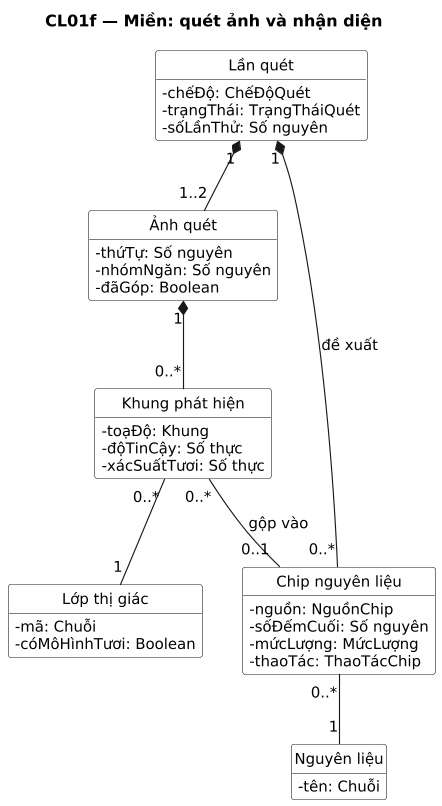

The diagram above was rendered by PlantUML. Its source (embedded in the PNG):
@startuml
title CL01f — Miền: quét ảnh và nhận diện
' Sinh từ docs/sad/tools/diagrams/model.py — sửa ở đó rồi chạy gen_puml.py, không sửa tay.
skinparam shadowing false
skinparam defaultFontName DejaVu Sans
skinparam defaultFontSize 13
skinparam dpi 110

hide circle
hide empty members
skinparam classAttributeIconSize 0
skinparam ClassBackgroundColor White

class "Lần quét" as LQ {
  -chếĐộ: ChếĐộQuét
  -trạngThái: TrạngTháiQuét
  -sốLầnThử: Số nguyên
}
class "Ảnh quét" as AQ {
  -thứTự: Số nguyên
  -nhómNgăn: Số nguyên
  -đãGóp: Boolean
}
class "Khung phát hiện" as KH {
  -toạĐộ: Khung
  -độTinCậy: Số thực
  -xácSuấtTươi: Số thực
}
class "Chip nguyên liệu" as CHIP {
  -nguồn: NguồnChip
  -sốĐếmCuối: Số nguyên
  -mứcLượng: MứcLượng
  -thaoTác: ThaoTácChip
}
class "Lớp thị giác" as LTG {
  -mã: Chuỗi
  -cóMôHìnhTươi: Boolean
}
class "Nguyên liệu" as NL {
  -tên: Chuỗi
}

LQ "1" *-- "1..2" AQ
AQ "1" *-- "0..*" KH
KH "0..*" -- "1" LTG
KH "0..*" -- "0..1" CHIP : gộp vào
LQ "1" *-- "0..*" CHIP : đề xuất
CHIP "0..*" -- "1" NL
@enduml